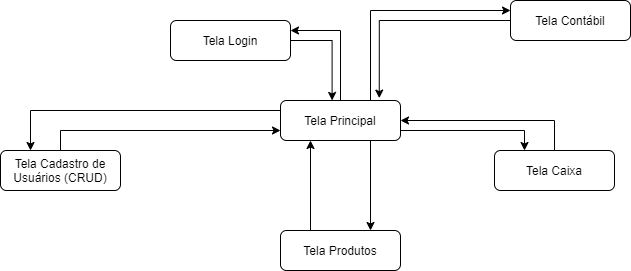

The diagram above was exported from draw.io. Its source (the exported page's mxGraphModel, read from the mxfile embedded in the PNG):
<mxGraphModel dx="2489" dy="1941" grid="1" gridSize="10" guides="1" tooltips="1" connect="1" arrows="1" fold="1" page="1" pageScale="1" pageWidth="827" pageHeight="1169" math="0" shadow="0">
  <root>
    <mxCell id="WIyWlLk6GJQsqaUBKTNV-0" />
    <mxCell id="WIyWlLk6GJQsqaUBKTNV-1" parent="WIyWlLk6GJQsqaUBKTNV-0" />
    <mxCell id="uSYrEl6ulBsnhdongo_h-72" style="edgeStyle=orthogonalEdgeStyle;rounded=0;orthogonalLoop=1;jettySize=auto;html=1;exitX=1;exitY=0.5;exitDx=0;exitDy=0;entryX=0.43;entryY=-0.001;entryDx=0;entryDy=0;entryPerimeter=0;" parent="WIyWlLk6GJQsqaUBKTNV-1" source="WIyWlLk6GJQsqaUBKTNV-3" target="uSYrEl6ulBsnhdongo_h-0" edge="1">
      <mxGeometry relative="1" as="geometry" />
    </mxCell>
    <mxCell id="WIyWlLk6GJQsqaUBKTNV-3" value="&lt;div&gt;Tela Login&lt;/div&gt;" style="rounded=1;whiteSpace=wrap;html=1;fontSize=12;glass=0;strokeWidth=1;shadow=0;" parent="WIyWlLk6GJQsqaUBKTNV-1" vertex="1">
      <mxGeometry x="90" y="-40" width="120" height="40" as="geometry" />
    </mxCell>
    <mxCell id="f8SRBI3CSed7OfYcCEZo-24" style="edgeStyle=orthogonalEdgeStyle;rounded=0;orthogonalLoop=1;jettySize=auto;html=1;exitX=0.5;exitY=0;exitDx=0;exitDy=0;entryX=0;entryY=0.75;entryDx=0;entryDy=0;" parent="WIyWlLk6GJQsqaUBKTNV-1" source="uSYrEl6ulBsnhdongo_h-5" target="uSYrEl6ulBsnhdongo_h-0" edge="1">
      <mxGeometry relative="1" as="geometry">
        <mxPoint x="10" y="60" as="sourcePoint" />
      </mxGeometry>
    </mxCell>
    <mxCell id="uSYrEl6ulBsnhdongo_h-18" style="edgeStyle=orthogonalEdgeStyle;rounded=0;orthogonalLoop=1;jettySize=auto;html=1;exitX=1;exitY=0.75;exitDx=0;exitDy=0;entryX=0.25;entryY=0;entryDx=0;entryDy=0;" parent="WIyWlLk6GJQsqaUBKTNV-1" source="uSYrEl6ulBsnhdongo_h-0" target="uSYrEl6ulBsnhdongo_h-1" edge="1">
      <mxGeometry relative="1" as="geometry" />
    </mxCell>
    <mxCell id="uSYrEl6ulBsnhdongo_h-69" style="edgeStyle=orthogonalEdgeStyle;rounded=0;orthogonalLoop=1;jettySize=auto;html=1;exitX=0.5;exitY=0;exitDx=0;exitDy=0;entryX=1;entryY=0.25;entryDx=0;entryDy=0;" parent="WIyWlLk6GJQsqaUBKTNV-1" source="uSYrEl6ulBsnhdongo_h-0" target="WIyWlLk6GJQsqaUBKTNV-3" edge="1">
      <mxGeometry relative="1" as="geometry" />
    </mxCell>
    <mxCell id="uSYrEl6ulBsnhdongo_h-70" style="edgeStyle=orthogonalEdgeStyle;rounded=0;orthogonalLoop=1;jettySize=auto;html=1;exitX=0.75;exitY=0;exitDx=0;exitDy=0;entryX=0;entryY=0.25;entryDx=0;entryDy=0;" parent="WIyWlLk6GJQsqaUBKTNV-1" source="uSYrEl6ulBsnhdongo_h-0" target="uSYrEl6ulBsnhdongo_h-7" edge="1">
      <mxGeometry relative="1" as="geometry" />
    </mxCell>
    <mxCell id="uSYrEl6ulBsnhdongo_h-81" style="edgeStyle=orthogonalEdgeStyle;rounded=0;orthogonalLoop=1;jettySize=auto;html=1;exitX=0.75;exitY=1;exitDx=0;exitDy=0;entryX=0.75;entryY=0;entryDx=0;entryDy=0;" parent="WIyWlLk6GJQsqaUBKTNV-1" source="uSYrEl6ulBsnhdongo_h-0" target="uSYrEl6ulBsnhdongo_h-78" edge="1">
      <mxGeometry relative="1" as="geometry" />
    </mxCell>
    <mxCell id="f8SRBI3CSed7OfYcCEZo-23" style="edgeStyle=orthogonalEdgeStyle;rounded=0;orthogonalLoop=1;jettySize=auto;html=1;exitX=0;exitY=0.25;exitDx=0;exitDy=0;entryX=0.25;entryY=0;entryDx=0;entryDy=0;" parent="WIyWlLk6GJQsqaUBKTNV-1" source="uSYrEl6ulBsnhdongo_h-0" target="uSYrEl6ulBsnhdongo_h-5" edge="1">
      <mxGeometry relative="1" as="geometry">
        <mxPoint x="10" y="50" as="targetPoint" />
      </mxGeometry>
    </mxCell>
    <mxCell id="uSYrEl6ulBsnhdongo_h-0" value="&lt;div&gt;Tela Principal&lt;/div&gt;" style="rounded=1;whiteSpace=wrap;html=1;fontSize=12;glass=0;strokeWidth=1;shadow=0;" parent="WIyWlLk6GJQsqaUBKTNV-1" vertex="1">
      <mxGeometry x="200" y="40" width="120" height="40" as="geometry" />
    </mxCell>
    <mxCell id="uSYrEl6ulBsnhdongo_h-68" style="edgeStyle=orthogonalEdgeStyle;rounded=0;orthogonalLoop=1;jettySize=auto;html=1;exitX=0.5;exitY=0;exitDx=0;exitDy=0;entryX=1;entryY=0.5;entryDx=0;entryDy=0;" parent="WIyWlLk6GJQsqaUBKTNV-1" source="uSYrEl6ulBsnhdongo_h-1" target="uSYrEl6ulBsnhdongo_h-0" edge="1">
      <mxGeometry relative="1" as="geometry" />
    </mxCell>
    <mxCell id="uSYrEl6ulBsnhdongo_h-1" value="&lt;div&gt;Tela Caixa&lt;br&gt;&lt;/div&gt;" style="rounded=1;whiteSpace=wrap;html=1;fontSize=12;glass=0;strokeWidth=1;shadow=0;" parent="WIyWlLk6GJQsqaUBKTNV-1" vertex="1">
      <mxGeometry x="414" y="90" width="120" height="40" as="geometry" />
    </mxCell>
    <mxCell id="uSYrEl6ulBsnhdongo_h-5" value="&lt;div&gt;Tela Cadastro de Usuários (CRUD)&lt;/div&gt;" style="rounded=1;whiteSpace=wrap;html=1;fontSize=12;glass=0;strokeWidth=1;shadow=0;" parent="WIyWlLk6GJQsqaUBKTNV-1" vertex="1">
      <mxGeometry x="-80" y="90" width="120" height="40" as="geometry" />
    </mxCell>
    <mxCell id="uSYrEl6ulBsnhdongo_h-71" style="edgeStyle=orthogonalEdgeStyle;rounded=0;orthogonalLoop=1;jettySize=auto;html=1;exitX=0;exitY=0.5;exitDx=0;exitDy=0;entryX=0.823;entryY=-0.06;entryDx=0;entryDy=0;entryPerimeter=0;" parent="WIyWlLk6GJQsqaUBKTNV-1" source="uSYrEl6ulBsnhdongo_h-7" target="uSYrEl6ulBsnhdongo_h-0" edge="1">
      <mxGeometry relative="1" as="geometry" />
    </mxCell>
    <mxCell id="uSYrEl6ulBsnhdongo_h-7" value="&lt;div&gt;Tela Contábil&lt;br&gt;&lt;/div&gt;" style="rounded=1;whiteSpace=wrap;html=1;fontSize=12;glass=0;strokeWidth=1;shadow=0;" parent="WIyWlLk6GJQsqaUBKTNV-1" vertex="1">
      <mxGeometry x="430" y="-60" width="120" height="40" as="geometry" />
    </mxCell>
    <mxCell id="uSYrEl6ulBsnhdongo_h-80" style="edgeStyle=orthogonalEdgeStyle;rounded=0;orthogonalLoop=1;jettySize=auto;html=1;exitX=0.25;exitY=0;exitDx=0;exitDy=0;entryX=0.25;entryY=1;entryDx=0;entryDy=0;" parent="WIyWlLk6GJQsqaUBKTNV-1" source="uSYrEl6ulBsnhdongo_h-78" target="uSYrEl6ulBsnhdongo_h-0" edge="1">
      <mxGeometry relative="1" as="geometry" />
    </mxCell>
    <mxCell id="uSYrEl6ulBsnhdongo_h-78" value="&lt;div&gt;Tela Produtos&lt;/div&gt;" style="rounded=1;whiteSpace=wrap;html=1;fontSize=12;glass=0;strokeWidth=1;shadow=0;" parent="WIyWlLk6GJQsqaUBKTNV-1" vertex="1">
      <mxGeometry x="200" y="170" width="120" height="40" as="geometry" />
    </mxCell>
  </root>
</mxGraphModel>